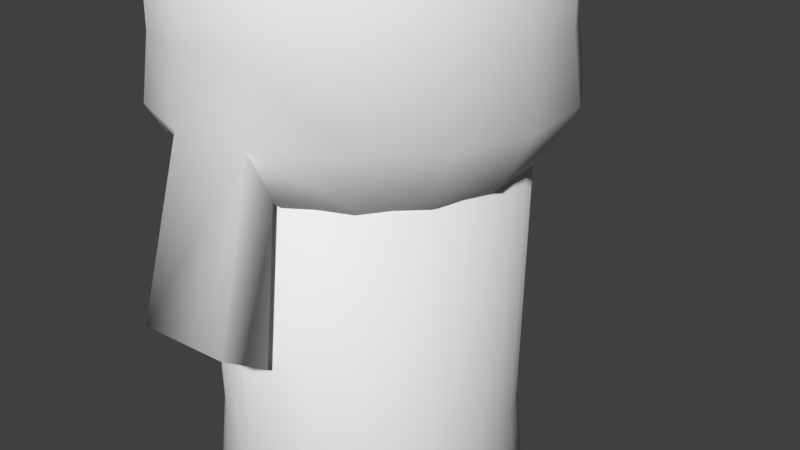 # Source: Mass_Bomb_MK1.blend  (saved by Blender 2.78.0; exported with 4.5.12 LTS)
import bpy
from mathutils import Matrix  # noqa: F401  (used for matrix-valued properties, if any)

bpy.ops.wm.read_factory_settings(use_empty=True)
scene = bpy.context.scene
scene.name = 'Scene'

# ---- collections
col_collection_1 = bpy.data.collections.new('Collection 1'); scene.collection.children.link(col_collection_1)

# ---- world
world_world = bpy.data.worlds.new('World'); scene.world = world_world
world_world.color = (0.05088, 0.05088, 0.05088)
world_world.use_sun_shadow = False
world_world.sun_shadow_jitter_overblur = 0.0
world_world.cycles.sampling_method = 'MANUAL'

# ---- cameras
cam_camera = bpy.data.cameras.new('Camera')
cam_camera.clip_end = 100.0
cam_camera.lens = 35.0
cam_camera.sensor_width = 32.0
cam_camera.sensor_height = 18.0
cam_camera.ortho_scale = 7.314
cam_camera.dof.focus_distance = 0.0
cam_camera.dof.aperture_fstop = 128.0

# ---- meshes
me_sphere = bpy.data.meshes.new('Sphere')
me_sphere.from_pydata([(3.002e-09, 0.4021, 2.7), (3.002e-09, 0.7648, 2.331), (3.002e-09, 1.053, 1.757), (2.24e-09, 1.067, 0.9777), (2.24e-09, 1.122, 0.2854), (0.0, 0.9511, -0.309), (0.0, 0.809, -0.5878), (0.0, 0.5878, -0.809), (0.0, 0.309, -0.9511), (0.1539, 0.3714, 2.7), (0.2927, 0.7065, 2.331), (0.4028, 0.9725, 1.757), (0.4085, 0.9862, 0.9777), (0.4295, 1.037, 0.2854), (0.364, 0.8787, -0.309), (0.3096, 0.7474, -0.5878), (0.2249, 0.543, -0.809), (0.1183, 0.2855, -0.9511), (0.2843, 0.2843, 2.7), (0.5408, 0.5408, 2.331), (0.7443, 0.7443, 1.757), (0.7548, 0.7548, 0.9777), (0.7937, 0.7937, 0.2854), (0.6725, 0.6725, -0.309), (0.5721, 0.5721, -0.5878), (0.4156, 0.4156, -0.809), (0.2185, 0.2185, -0.9511), (0.3714, 0.1539, 2.7), (0.7065, 0.2927, 2.331), (0.9725, 0.4028, 1.757), (0.9862, 0.4085, 0.9777), (1.037, 0.4295, 0.2854), (0.8787, 0.364, -0.309), (0.7474, 0.3096, -0.5878), (0.543, 0.2249, -0.809), (0.2855, 0.1183, -0.9511), (0.4021, -4.401e-07, 2.7), (0.7648, -4.886e-07, 2.331), (1.053, -6.049e-07, 1.757), (1.067, -4.875e-07, 0.9777), (1.122, -5.21e-07, 0.2854), (0.9511, -4.718e-07, -0.309), (0.809, -4.718e-07, -0.5878), (0.5878, -4.122e-07, -0.809), (0.309, -3.75e-07, -0.9511), (0.3714, -0.1539, 2.7), (0.7065, -0.2927, 2.331), (0.9725, -0.4028, 1.757), (0.9862, -0.4085, 0.9777), (1.037, -0.4295, 0.2854), (0.8787, -0.364, -0.309), (0.7474, -0.3096, -0.5878), (0.543, -0.2249, -0.809), (0.2855, -0.1183, -0.9511), (0.2843, -0.2843, 2.7), (0.5408, -0.5408, 2.331), (0.7443, -0.7443, 1.757), (0.7548, -0.7548, 0.9777), (0.7937, -0.7937, 0.2854), (0.6725, -0.6725, -0.309), (0.5721, -0.5721, -0.5878), (0.4156, -0.4156, -0.809), (0.2185, -0.2185, -0.9511), (0.1539, -0.3714, 2.7), (0.2927, -0.7065, 2.331), (0.4028, -0.9725, 1.757), (0.4085, -0.9862, 0.9777), (0.4295, -1.037, 0.2854), (0.364, -0.8787, -0.309), (0.3096, -0.7474, -0.5878), (0.2249, -0.543, -0.809), (0.1183, -0.2855, -0.9511), (-7.711e-08, -0.4021, 2.7), (-2.031e-07, -0.7648, 2.331), (-3.001e-07, -1.053, 1.757), (-2.258e-07, -1.067, 0.9777), (-2.592e-07, -1.122, 0.2854), (-2.627e-07, -0.9511, -0.309), (-2.329e-07, -0.809, -0.5878), (-2.18e-07, -0.5878, -0.809), (-9.882e-08, -0.309, -0.9511), (-0.1539, -0.3714, 2.7), (-0.2927, -0.7065, 2.331), (-0.4028, -0.9725, 1.757), (-0.4085, -0.9862, 0.9777), (-0.4295, -1.037, 0.2854), (-0.364, -0.8787, -0.309), (-0.3096, -0.7474, -0.5878), (-0.2249, -0.543, -0.809), (-0.1183, -0.2855, -0.9511), (-0.2843, -0.2843, 2.7), (-0.5408, -0.5408, 2.331), (-0.7443, -0.7443, 1.757), (-0.7548, -0.7548, 0.9777), (-0.7937, -0.7937, 0.2854), (-0.6725, -0.6725, -0.309), (-0.5721, -0.5721, -0.5878), (-0.4156, -0.4156, -0.809), (-0.2185, -0.2185, -0.9511), (0.0, -3.258e-07, -1.0), (-3.887e-07, -5.772e-07, 2.827), (-0.3714, -0.1539, 2.7), (-0.7065, -0.2927, 2.331), (-0.9725, -0.4028, 1.757), (-0.9862, -0.4085, 0.9777), (-1.037, -0.4295, 0.2854), (-0.8787, -0.364, -0.309), (-0.7474, -0.3096, -0.5878), (-0.543, -0.2249, -0.809), (-0.2855, -0.1183, -0.9511), (-0.4021, -2.656e-07, 2.7), (-0.7648, -8.146e-08, 2.331), (-1.053, 1.548e-08, 1.757), (-1.067, -5.269e-08, 0.9777), (-1.122, 4.766e-08, 0.2854), (-0.9511, 6.46e-08, -0.309), (-0.809, 4.999e-09, -0.5878), (-0.5878, -9.902e-09, -0.809), (-0.309, -1.813e-07, -0.9511), (-0.3714, 0.1539, 2.7), (-0.7065, 0.2927, 2.331), (-0.9725, 0.4028, 1.757), (-0.9862, 0.4085, 0.9777), (-1.037, 0.4295, 0.2854), (-0.8787, 0.364, -0.309), (-0.7474, 0.3096, -0.5878), (-0.543, 0.2249, -0.809), (-0.2855, 0.1183, -0.9511), (-0.2843, 0.2843, 2.7), (-0.5408, 0.5408, 2.331), (-0.7443, 0.7443, 1.757), (-0.7548, 0.7548, 0.9777), (-0.7937, 0.7937, 0.2854), (-0.6725, 0.6725, -0.309), (-0.5721, 0.5721, -0.5878), (-0.4156, 0.4156, -0.809), (-0.2185, 0.2185, -0.9511), (-0.1539, 0.3714, 2.7), (-0.2927, 0.7065, 2.331), (-0.4028, 0.9725, 1.757), (-0.4085, 0.9862, 0.9777), (-0.4295, 1.037, 0.2854), (-0.364, 0.8787, -0.309), (-0.3096, 0.7474, -0.5878), (-0.2249, 0.543, -0.809), (-0.1183, 0.2855, -0.9511), (-0.002997, 1.366, -1.585), (-0.002997, 1.016, -2.124), (0.4457, -1.267, -1.585), (0.3118, -0.9435, -2.124), (-0.05216, -1.366, -1.585), (-0.05216, -1.016, -2.124), (-0.5009, 1.267, -1.585), (-0.3669, 0.9435, -2.124)], [], [(3, 2, 11, 12), (0, 100, 9), (7, 6, 15, 16), (4, 3, 12, 13), (1, 0, 9, 10), (8, 7, 16, 17), (5, 4, 13, 14), (2, 1, 10, 11), (99, 8, 17), (6, 5, 14, 15), (9, 100, 18), (16, 15, 24, 25), (13, 12, 21, 22), (10, 9, 18, 19), (17, 16, 25, 26), (14, 13, 22, 23), (11, 10, 19, 20), (99, 17, 26), (15, 14, 23, 24), (12, 11, 20, 21), (24, 23, 32, 33), (21, 20, 29, 30), (18, 100, 27), (25, 24, 33, 34), (22, 21, 30, 31), (19, 18, 27, 28), (26, 25, 34, 35), (23, 22, 31, 32), (20, 19, 28, 29), (99, 26, 35), (29, 28, 37, 38), (99, 35, 44), (33, 32, 41, 42), (30, 29, 38, 39), (27, 100, 36), (34, 33, 42, 43), (31, 30, 39, 40), (28, 27, 36, 37), (35, 34, 43, 44), (32, 31, 40, 41), (41, 40, 49, 50), (38, 37, 46, 47), (99, 44, 53), (42, 41, 50, 51), (39, 38, 47, 48), (36, 100, 45), (43, 42, 51, 52), (40, 39, 48, 49), (37, 36, 45, 46), (44, 43, 52, 53), (46, 45, 54, 55), (53, 52, 61, 62), (50, 49, 58, 59), (47, 46, 55, 56), (99, 53, 62), (51, 50, 59, 60), (48, 47, 56, 57), (45, 100, 54), (52, 51, 60, 61), (49, 48, 57, 58), (61, 60, 69, 70), (58, 57, 66, 67), (55, 54, 63, 64), (62, 61, 70, 71), (59, 58, 67, 68), (56, 55, 64, 65), (99, 62, 71), (60, 59, 68, 69), (57, 56, 65, 66), (54, 100, 63), (66, 65, 74, 75), (63, 100, 72), (70, 69, 78, 79), (67, 66, 75, 76), (64, 63, 72, 73), (71, 70, 79, 80), (142, 141, 152, 153), (65, 64, 73, 74), (99, 71, 80), (69, 68, 77, 78), (78, 77, 86, 87), (75, 74, 83, 84), (72, 100, 81), (79, 78, 87, 88), (76, 75, 84, 85), (73, 72, 81, 82), (80, 79, 88, 89), (77, 76, 85, 86), (74, 73, 82, 83), (99, 80, 89), (83, 82, 91, 92), (99, 89, 98), (87, 86, 95, 96), (84, 83, 92, 93), (81, 100, 90), (88, 87, 96, 97), (85, 84, 93, 94), (82, 81, 90, 91), (89, 88, 97, 98), (86, 85, 94, 95), (98, 97, 108, 109), (95, 94, 105, 106), (92, 91, 102, 103), (99, 98, 109), (96, 95, 106, 107), (93, 92, 103, 104), (90, 100, 101), (97, 96, 107, 108), (94, 93, 104, 105), (91, 90, 101, 102), (105, 104, 113, 114), (102, 101, 110, 111), (109, 108, 117, 118), (106, 105, 114, 115), (103, 102, 111, 112), (99, 109, 118), (107, 106, 115, 116), (104, 103, 112, 113), (101, 100, 110), (108, 107, 116, 117), (110, 100, 119), (117, 116, 125, 126), (114, 113, 122, 123), (111, 110, 119, 120), (118, 117, 126, 127), (115, 114, 123, 124), (112, 111, 120, 121), (99, 118, 127), (116, 115, 124, 125), (113, 112, 121, 122), (122, 121, 130, 131), (119, 100, 128), (126, 125, 134, 135), (123, 122, 131, 132), (120, 119, 128, 129), (127, 126, 135, 136), (124, 123, 132, 133), (121, 120, 129, 130), (99, 127, 136), (125, 124, 133, 134), (99, 136, 145), (134, 133, 142, 143), (131, 130, 139, 140), (128, 100, 137), (135, 134, 143, 144), (132, 131, 140, 141), (129, 128, 137, 138), (136, 135, 144, 145), (133, 132, 141, 142), (130, 129, 138, 139), (141, 4, 146, 152), (139, 138, 1, 2), (99, 145, 8), (143, 142, 5, 6), (140, 139, 2, 3), (137, 100, 0), (144, 143, 6, 7), (141, 140, 3, 4), (138, 137, 0, 1), (145, 144, 7, 8), (149, 148, 150, 151), (153, 152, 146, 147), (76, 77, 151, 150), (67, 76, 150, 148), (4, 5, 147, 146), (68, 67, 148, 149), (77, 68, 149, 151), (5, 142, 153, 147)])
me_sphere.polygons.foreach_set('use_smooth', [True] * 168)
_uv = me_sphere.uv_layers.new(name='UVMap')
_uv.uv.foreach_set('vector', [0.6014, 0.7137, 0.5801, 0.7834, 0.5418, 0.7303, 0.5602, 0.66, 0.4749, 0.8894, 0.3958, 0.8763, 0.4658, 0.8568, 0.6542, 0.4252, 0.6416, 0.4965, 0.6023, 0.4466, 0.6178, 0.3781, 0.6189, 0.6302, 0.6014, 0.7137, 0.5602, 0.66, 0.5772, 0.5773, 0.5417, 0.8505, 0.4749, 0.8894, 0.4658, 0.8568, 0.5127, 0.8018, 0.6792, 0.3187, 0.6542, 0.4252, 0.6178, 0.3781, 0.6517, 0.2794, 0.6328, 0.5494, 0.6189, 0.6302, 0.5772, 0.5773, 0.5922, 0.498, 0.5801, 0.7834, 0.5417, 0.8505, 0.5127, 0.8018, 0.5418, 0.7303, 0.7601, 0.1931, 0.6792, 0.3187, 0.6517, 0.2794, 0.6416, 0.4965, 0.6328, 0.5494, 0.5922, 0.498, 0.6023, 0.4466, 0.4658, 0.8568, 0.3958, 0.8763, 0.452, 0.8288, 0.6178, 0.3781, 0.6023, 0.4466, 0.5617, 0.393, 0.5794, 0.3252, 0.5772, 0.5773, 0.5602, 0.66, 0.5215, 0.609, 0.5365, 0.5245, 0.5127, 0.8018, 0.4658, 0.8568, 0.452, 0.8288, 0.485, 0.76, 0.6517, 0.2794, 0.6178, 0.3781, 0.5794, 0.3252, 0.6235, 0.2326, 0.5922, 0.498, 0.5772, 0.5773, 0.5365, 0.5245, 0.5511, 0.4444, 0.5418, 0.7303, 0.5127, 0.8018, 0.485, 0.76, 0.5066, 0.6822, 0.7601, 0.1931, 0.6517, 0.2794, 0.6235, 0.2326, 0.6023, 0.4466, 0.5922, 0.498, 0.5511, 0.4444, 0.5617, 0.393, 0.5602, 0.66, 0.5418, 0.7303, 0.5066, 0.6822, 0.5215, 0.609, 0.5617, 0.393, 0.5511, 0.4444, 0.5069, 0.3954, 0.5168, 0.3422, 0.5215, 0.609, 0.5066, 0.6822, 0.4719, 0.6434, 0.4828, 0.5664, 0.452, 0.8288, 0.3958, 0.8763, 0.4354, 0.807, 0.5794, 0.3252, 0.5617, 0.393, 0.5168, 0.3422, 0.535, 0.2724, 0.5365, 0.5245, 0.5215, 0.609, 0.4828, 0.5664, 0.4946, 0.4784, 0.485, 0.76, 0.452, 0.8288, 0.4354, 0.807, 0.4571, 0.7274, 0.6235, 0.2326, 0.5794, 0.3252, 0.535, 0.2724, 0.5919, 0.1806, 0.5511, 0.4444, 0.5365, 0.5245, 0.4946, 0.4784, 0.5069, 0.3954, 0.5066, 0.6822, 0.485, 0.76, 0.4571, 0.7274, 0.4719, 0.6434, 0.7601, 0.1931, 0.6235, 0.2326, 0.5919, 0.1806, 0.4719, 0.6434, 0.4571, 0.7274, 0.4287, 0.7061, 0.4367, 0.6174, 0.7601, 0.1931, 0.5919, 0.1806, 0.5467, 0.127, 0.5168, 0.3422, 0.5069, 0.3954, 0.4577, 0.3589, 0.4645, 0.3029, 0.4828, 0.5664, 0.4719, 0.6434, 0.4367, 0.6174, 0.4428, 0.537, 0.4354, 0.807, 0.3958, 0.8763, 0.4174, 0.7929, 0.535, 0.2724, 0.5168, 0.3422, 0.4645, 0.3029, 0.4788, 0.2283, 0.4946, 0.4784, 0.4828, 0.5664, 0.4428, 0.537, 0.4498, 0.4454, 0.4571, 0.7274, 0.4354, 0.807, 0.4174, 0.7929, 0.4287, 0.7061, 0.5919, 0.1806, 0.535, 0.2724, 0.4788, 0.2283, 0.5467, 0.127, 0.5069, 0.3954, 0.4946, 0.4784, 0.4498, 0.4454, 0.4577, 0.3589, 0.4577, 0.3589, 0.4498, 0.4454, 0.4026, 0.4314, 0.4037, 0.3429, 0.4367, 0.6174, 0.4287, 0.7061, 0.3999, 0.6975, 0.4009, 0.6067, 0.7601, 0.1931, 0.5467, 0.127, 0.4266, 0.08677, 0.4645, 0.3029, 0.4577, 0.3589, 0.4037, 0.3429, 0.4047, 0.2852, 0.4428, 0.537, 0.4367, 0.6174, 0.4009, 0.6067, 0.4017, 0.5248, 0.4174, 0.7929, 0.3958, 0.8763, 0.3985, 0.7872, 0.4788, 0.2283, 0.4645, 0.3029, 0.4047, 0.2852, 0.4069, 0.2069, 0.4498, 0.4454, 0.4428, 0.537, 0.4017, 0.5248, 0.4026, 0.4314, 0.4287, 0.7061, 0.4174, 0.7929, 0.3985, 0.7872, 0.3999, 0.6975, 0.5467, 0.127, 0.4788, 0.2283, 0.4069, 0.2069, 0.4266, 0.08677, 0.3999, 0.6975, 0.3985, 0.7872, 0.3795, 0.7904, 0.371, 0.7023, 0.4266, 0.08677, 0.4069, 0.2069, 0.3319, 0.2191, 0.2655, 0.1125, 0.4037, 0.3429, 0.4026, 0.4314, 0.3551, 0.4393, 0.3489, 0.3519, 0.4009, 0.6067, 0.3999, 0.6975, 0.371, 0.7023, 0.365, 0.6127, 0.7601, 0.1931, 0.4266, 0.08677, 0.9943, 0.1125, 0.4047, 0.2852, 0.4037, 0.3429, 0.3489, 0.3519, 0.3435, 0.2952, 0.4017, 0.5248, 0.4009, 0.6067, 0.365, 0.6127, 0.3604, 0.5316, 0.3985, 0.7872, 0.3958, 0.8763, 0.3795, 0.7904, 0.4069, 0.2069, 0.4047, 0.2852, 0.3435, 0.2952, 0.3319, 0.2191, 0.4026, 0.4314, 0.4017, 0.5248, 0.3604, 0.5316, 0.3551, 0.4393, 0.3319, 0.2191, 0.3435, 0.2952, 0.2889, 0.3293, 0.2711, 0.2583, 0.3551, 0.4393, 0.3604, 0.5316, 0.3201, 0.5564, 0.3095, 0.4673, 0.371, 0.7023, 0.3795, 0.7904, 0.3611, 0.8021, 0.3425, 0.7201, 0.2655, 0.1125, 0.3319, 0.2191, 0.2711, 0.2583, 0.2103, 0.1651, 0.3489, 0.3519, 0.3551, 0.4393, 0.3095, 0.4673, 0.2981, 0.3833, 0.365, 0.6127, 0.371, 0.7023, 0.3425, 0.7201, 0.3297, 0.6345, 0.7601, 0.1931, 0.9943, 0.1125, 0.9391, 0.1651, 0.3435, 0.2952, 0.3489, 0.3519, 0.2981, 0.3833, 0.2889, 0.3293, 0.3604, 0.5316, 0.365, 0.6127, 0.3297, 0.6345, 0.3201, 0.5564, 0.3795, 0.7904, 0.3958, 0.8763, 0.3611, 0.8021, 0.3201, 0.5564, 0.3297, 0.6345, 0.2949, 0.6699, 0.2811, 0.5957, 0.3611, 0.8021, 0.3958, 0.8763, 0.3441, 0.8218, 0.2711, 0.2583, 0.2889, 0.3293, 0.2421, 0.3777, 0.2241, 0.3097, 0.3095, 0.4673, 0.3201, 0.5564, 0.2811, 0.5957, 0.2668, 0.5103, 0.3425, 0.7201, 0.3611, 0.8021, 0.3441, 0.8218, 0.3145, 0.7496, 0.2103, 0.1651, 0.2711, 0.2583, 0.2241, 0.3097, 0.1765, 0.218, 0.6751, 0.592, 0.664, 0.6761, 0.6863, 0.4831, 0.6968, 0.4002, 0.3297, 0.6345, 0.3425, 0.7201, 0.3145, 0.7496, 0.2949, 0.6699, 0.7601, 0.1931, 0.9391, 0.1651, 0.9053, 0.218, 0.2889, 0.3293, 0.2981, 0.3833, 0.2527, 0.4295, 0.2421, 0.3777, 0.2421, 0.3777, 0.2527, 0.4295, 0.211, 0.4826, 0.2007, 0.4313, 0.2811, 0.5957, 0.2949, 0.6699, 0.26, 0.7157, 0.2425, 0.6448, 0.3441, 0.8218, 0.3958, 0.8763, 0.3293, 0.8482, 0.2241, 0.3097, 0.2421, 0.3777, 0.2007, 0.4313, 0.1844, 0.3632, 0.2668, 0.5103, 0.2811, 0.5957, 0.2425, 0.6448, 0.226, 0.5618, 0.3145, 0.7496, 0.3441, 0.8218, 0.3293, 0.8482, 0.2868, 0.789, 0.1765, 0.218, 0.2241, 0.3097, 0.1844, 0.3632, 0.1478, 0.2666, 0.2527, 0.4295, 0.2668, 0.5103, 0.226, 0.5618, 0.211, 0.4826, 0.2949, 0.6699, 0.3145, 0.7496, 0.2868, 0.789, 0.26, 0.7157, 0.7601, 0.1931, 0.9053, 0.218, 0.8766, 0.2666, 0.26, 0.7157, 0.2868, 0.789, 0.2584, 0.8359, 0.223, 0.7679, 0.7601, 0.1931, 0.8766, 0.2666, 0.849, 0.3083, 0.2007, 0.4313, 0.211, 0.4826, 0.1705, 0.5352, 0.1612, 0.4829, 0.2425, 0.6448, 0.26, 0.7157, 0.223, 0.7679, 0.2024, 0.6984, 0.3293, 0.8482, 0.3958, 0.8763, 0.3185, 0.8797, 0.1844, 0.3632, 0.2007, 0.4313, 0.1612, 0.4829, 0.1477, 0.4125, 0.226, 0.5618, 0.2425, 0.6448, 0.2024, 0.6984, 0.1848, 0.6154, 0.2868, 0.789, 0.3293, 0.8482, 0.3185, 0.8797, 0.2584, 0.8359, 0.1478, 0.2666, 0.1844, 0.3632, 0.1477, 0.4125, 0.1202, 0.3083, 0.211, 0.4826, 0.226, 0.5618, 0.1848, 0.6154, 0.1705, 0.5352, 0.1202, 0.3083, 0.1477, 0.4125, 0.1114, 0.4528, 0.09246, 0.3407, 0.1705, 0.5352, 0.1848, 0.6154, 0.1409, 0.6641, 0.1288, 0.581, 0.223, 0.7679, 0.2584, 0.8359, 0.2265, 0.888, 0.1797, 0.8213, 0.7601, 0.1931, 0.849, 0.3083, 0.8212, 0.3407, 0.1612, 0.4829, 0.1705, 0.5352, 0.1288, 0.581, 0.1215, 0.5266, 0.2024, 0.6984, 0.223, 0.7679, 0.1797, 0.8213, 0.1574, 0.7498, 0.3185, 0.8797, 0.3958, 0.8763, 0.3156, 0.9139, 0.1477, 0.4125, 0.1612, 0.4829, 0.1215, 0.5266, 0.1114, 0.4528, 0.1848, 0.6154, 0.2024, 0.6984, 0.1574, 0.7498, 0.1409, 0.6641, 0.2584, 0.8359, 0.3185, 0.8797, 0.3156, 0.9139, 0.2265, 0.888, 0.1409, 0.6641, 0.1574, 0.7498, 0.1038, 0.7905, 0.09226, 0.7001, 0.2265, 0.888, 0.3156, 0.9139, 0.3307, 0.9463, 0.1807, 0.9415, 0.09246, 0.3407, 0.1114, 0.4528, 0.0745, 0.48, 0.0642, 0.362, 0.1288, 0.581, 0.1409, 0.6641, 0.09226, 0.7001, 0.0846, 0.6135, 0.1797, 0.8213, 0.2265, 0.888, 0.1807, 0.9415, 0.1225, 0.8675, 0.7601, 0.1931, 0.8212, 0.3407, 0.793, 0.362, 0.1215, 0.5266, 0.1288, 0.581, 0.0846, 0.6135, 0.08026, 0.5569, 0.1574, 0.7498, 0.1797, 0.8213, 0.1225, 0.8675, 0.1038, 0.7905, 0.3156, 0.9139, 0.3958, 0.8763, 0.3307, 0.9463, 0.1114, 0.4528, 0.1215, 0.5266, 0.08026, 0.5569, 0.0745, 0.48, 0.3307, 0.9463, 0.3958, 0.8763, 0.3849, 0.9652, 0.0745, 0.48, 0.08026, 0.5569, 0.03756, 0.5696, 0.03681, 0.4912, 0.09226, 0.7001, 0.1038, 0.7905, 0.04084, 0.8092, 0.03917, 0.7159, 0.1807, 0.9415, 0.3307, 0.9463, 0.3849, 0.9652, 0.06129, 0.9813, 0.0642, 0.362, 0.0745, 0.48, 0.03681, 0.4912, 0.0355, 0.3705, 0.0846, 0.6135, 0.09226, 0.7001, 0.03917, 0.7159, 0.03813, 0.6273, 0.1225, 0.8675, 0.1807, 0.9415, 0.06129, 0.9813, 0.04387, 0.8911, 0.7601, 0.1931, 0.793, 0.362, 0.7643, 0.3705, 0.08026, 0.5569, 0.0846, 0.6135, 0.03813, 0.6273, 0.03756, 0.5696, 0.1038, 0.7905, 0.1225, 0.8675, 0.04387, 0.8911, 0.04084, 0.8092, 0.7696, 0.8092, 0.7726, 0.8911, 0.6895, 0.8775, 0.705, 0.7986, 0.3849, 0.9652, 0.3958, 0.8763, 0.45, 0.954, 0.7656, 0.4912, 0.7663, 0.5696, 0.7234, 0.5625, 0.7278, 0.485, 0.768, 0.7159, 0.7696, 0.8092, 0.705, 0.7986, 0.7142, 0.707, 0.7901, 0.9813, 0.3849, 0.9652, 0.45, 0.954, 0.6318, 0.956, 0.7643, 0.3705, 0.7656, 0.4912, 0.7278, 0.485, 0.7355, 0.3658, 0.7669, 0.6273, 0.768, 0.7159, 0.7142, 0.707, 0.7201, 0.6196, 0.7726, 0.8911, 0.7901, 0.9813, 0.6318, 0.956, 0.6895, 0.8775, 0.7601, 0.1931, 0.7643, 0.3705, 0.7355, 0.3658, 0.7663, 0.5696, 0.7669, 0.6273, 0.7201, 0.6196, 0.7234, 0.5625, 0.7601, 0.1931, 0.7355, 0.3658, 0.7071, 0.3481, 0.7234, 0.5625, 0.7201, 0.6196, 0.6751, 0.592, 0.6817, 0.5369, 0.705, 0.7986, 0.6895, 0.8775, 0.6264, 0.8358, 0.6484, 0.7631, 0.45, 0.954, 0.3958, 0.8763, 0.4742, 0.9237, 0.7278, 0.485, 0.7234, 0.5625, 0.6817, 0.5369, 0.6906, 0.4621, 0.7142, 0.707, 0.705, 0.7986, 0.6484, 0.7631, 0.664, 0.6761, 0.6318, 0.956, 0.45, 0.954, 0.4742, 0.9237, 0.5758, 0.9035, 0.7355, 0.3658, 0.7278, 0.485, 0.6906, 0.4621, 0.7071, 0.3481, 0.7201, 0.6196, 0.7142, 0.707, 0.664, 0.6761, 0.6751, 0.592, 0.6895, 0.8775, 0.6318, 0.956, 0.5758, 0.9035, 0.6264, 0.8358, 0.664, 0.6761, 0.6189, 0.6302, 0.6504, 0.447, 0.6863, 0.4831, 0.6264, 0.8358, 0.5758, 0.9035, 0.5417, 0.8505, 0.5801, 0.7834, 0.7601, 0.1931, 0.7071, 0.3481, 0.6792, 0.3187, 0.6817, 0.5369, 0.6751, 0.592, 0.6328, 0.5494, 0.6416, 0.4965, 0.6484, 0.7631, 0.6264, 0.8358, 0.5801, 0.7834, 0.6014, 0.7137, 0.4742, 0.9237, 0.3958, 0.8763, 0.4749, 0.8894, 0.6906, 0.4621, 0.6817, 0.5369, 0.6416, 0.4965, 0.6542, 0.4252, 0.664, 0.6761, 0.6484, 0.7631, 0.6014, 0.7137, 0.6189, 0.6302, 0.5758, 0.9035, 0.4742, 0.9237, 0.4749, 0.8894, 0.5417, 0.8505, 0.7071, 0.3481, 0.6906, 0.4621, 0.6542, 0.4252, 0.6792, 0.3187, 0.2367, 0.2124, 0.2697, 0.2839, 0.226, 0.3352, 0.1987, 0.2658, 0.6968, 0.4002, 0.6863, 0.4831, 0.6504, 0.447, 0.6662, 0.369, 0.2668, 0.5103, 0.2527, 0.4295, 0.1987, 0.2658, 0.226, 0.3352, 0.3095, 0.4673, 0.2668, 0.5103, 0.226, 0.3352, 0.2697, 0.2839, 0.6189, 0.6302, 0.6328, 0.5494, 0.6662, 0.369, 0.6504, 0.447, 0.2981, 0.3833, 0.3095, 0.4673, 0.2697, 0.2839, 0.2367, 0.2124, 0.2527, 0.4295, 0.2981, 0.3833, 0.2367, 0.2124, 0.1987, 0.2658, 0.6328, 0.5494, 0.6751, 0.592, 0.6968, 0.4002, 0.6662, 0.369])
me_sphere.use_remesh_preserve_volume = False
me_sphere.use_remesh_preserve_attributes = False
me_sphere.use_mirror_vertex_groups = False
me_sphere.update()
me_cylinder = bpy.data.meshes.new('Cylinder')
me_cylinder.from_pydata([(0.0, 1.092, -1.0), (0.0, 1.092, 1.0), (0.1951, 0.9808, -1.0), (0.1951, 0.9808, 1.0), (0.3827, 0.9239, -1.0), (0.3827, 0.9239, 1.0), (0.5556, 0.8315, -1.0), (0.5556, 0.8315, 1.0), (0.7071, 0.7071, -1.0), (0.7071, 0.7071, 1.0), (0.8315, 0.5556, -1.0), (0.8315, 0.5556, 1.0), (0.9239, 0.3827, -1.0), (0.9239, 0.3827, 1.0), (0.9808, 0.1951, -1.0), (0.9808, 0.1951, 1.0), (1.0, 7.55e-08, -1.0), (1.0, 7.55e-08, 1.0), (0.9808, -0.1951, -1.0), (0.9808, -0.1951, 1.0), (0.9239, -0.3827, -1.0), (0.9239, -0.3827, 1.0), (0.8315, -0.5556, -1.0), (0.8315, -0.5556, 1.0), (0.7071, -0.7071, -1.0), (0.7071, -0.7071, 1.0), (0.5556, -0.8315, -1.0), (0.5556, -0.8315, 1.0), (0.3827, -0.9239, -1.0), (0.3827, -0.9239, 1.0), (0.1951, -1.116, -1.0), (0.1951, -1.116, 1.0), (-3.278e-07, -1.092, -1.0), (-3.278e-07, -1.092, 1.0), (-0.1951, -0.9808, -1.0), (-0.1951, -0.9808, 1.0), (-0.3827, -0.9239, -1.0), (-0.3827, -0.9239, 1.0), (-0.5556, -0.8315, -1.0), (-0.5556, -0.8315, 1.0), (-0.7071, -0.7071, -1.0), (-0.7071, -0.7071, 1.0), (-0.8315, -0.5556, -1.0), (-0.8315, -0.5556, 1.0), (-0.9239, -0.3827, -1.0), (-0.9239, -0.3827, 1.0), (-0.9808, -0.1951, -1.0), (-0.9808, -0.1951, 1.0), (-1.0, 9.656e-07, -1.0), (-1.0, 9.656e-07, 1.0), (-0.9808, 0.1951, -1.0), (-0.9808, 0.1951, 1.0), (-0.9239, 0.3827, -1.0), (-0.9239, 0.3827, 1.0), (-0.8315, 0.5556, -1.0), (-0.8315, 0.5556, 1.0), (-0.7071, 0.7071, -1.0), (-0.7071, 0.7071, 1.0), (-0.5556, 0.8315, -1.0), (-0.5556, 0.8315, 1.0), (-0.3827, 0.9239, -1.0), (-0.3827, 0.9239, 1.0), (-0.1951, 1.116, -1.0), (-0.1951, 1.116, 1.0), (-2.235e-08, 0.8326, -2.743), (0.2341, 1.177, -2.743), (0.4592, 1.109, -2.743), (0.6667, 0.9978, -2.743), (0.8485, 0.8485, -2.743), (0.9978, 0.6667, -2.743), (1.109, 0.4592, -2.743), (1.177, 0.2341, -2.743), (1.2, 3.36e-08, -2.743), (1.177, -0.2341, -2.743), (1.109, -0.4592, -2.743), (0.9978, -0.6667, -2.743), (0.8485, -0.8485, -2.743), (0.6667, -0.9978, -2.743), (0.4592, -1.109, -2.743), (0.2341, -0.8625, -2.743), (-4.172e-07, -0.8326, -2.743), (-0.2341, -1.177, -2.743), (-0.4592, -1.109, -2.743), (-0.6667, -0.9978, -2.743), (-0.8485, -0.8485, -2.743), (-0.9978, -0.6667, -2.743), (-1.109, -0.4592, -2.743), (-1.177, -0.2341, -2.743), (-1.2, 1.102e-06, -2.743), (-1.177, 0.2341, -2.743), (-1.109, 0.4592, -2.743), (-0.9978, 0.6667, -2.743), (-0.8485, 0.8485, -2.743), (-0.6667, 0.9978, -2.743), (-0.4592, 1.109, -2.743), (-0.2341, 0.8625, -2.743), (0.0, -5.96e-08, -1.959)], [], [(0, 1, 3, 2), (2, 3, 5, 4), (4, 5, 7, 6), (6, 7, 9, 8), (8, 9, 11, 10), (10, 11, 13, 12), (12, 13, 15, 14), (14, 15, 17, 16), (16, 17, 19, 18), (18, 19, 21, 20), (20, 21, 23, 22), (22, 23, 25, 24), (24, 25, 27, 26), (26, 27, 29, 28), (28, 29, 31, 30), (30, 31, 33, 32), (32, 33, 35, 34), (34, 35, 37, 36), (36, 37, 39, 38), (38, 39, 41, 40), (40, 41, 43, 42), (42, 43, 45, 44), (44, 45, 47, 46), (46, 47, 49, 48), (48, 49, 51, 50), (50, 51, 53, 52), (52, 53, 55, 54), (54, 55, 57, 56), (56, 57, 59, 58), (58, 59, 61, 60), (3, 1, 63, 61, 59, 57, 55, 53, 51, 49, 47, 45, 43, 41, 39, 37, 35, 33, 31, 29, 27, 25, 23, 21, 19, 17, 15, 13, 11, 9, 7, 5), (60, 61, 63, 62), (62, 63, 1, 0), (50, 52, 90, 89), (77, 78, 96), (6, 8, 68, 67), (24, 26, 77, 76), (42, 44, 86, 85), (60, 62, 95, 94), (16, 18, 73, 72), (34, 36, 82, 81), (52, 54, 91, 90), (8, 10, 69, 68), (26, 28, 78, 77), (44, 46, 87, 86), (0, 2, 65, 64), (62, 0, 64, 95), (18, 20, 74, 73), (36, 38, 83, 82), (54, 56, 92, 91), (10, 12, 70, 69), (28, 30, 79, 78), (46, 48, 88, 87), (2, 4, 66, 65), (20, 22, 75, 74), (38, 40, 84, 83), (56, 58, 93, 92), (12, 14, 71, 70), (30, 32, 80, 79), (48, 50, 89, 88), (4, 6, 67, 66), (22, 24, 76, 75), (40, 42, 85, 84), (58, 60, 94, 93), (14, 16, 72, 71), (32, 34, 81, 80), (64, 65, 96), (91, 92, 96), (78, 79, 96), (65, 66, 96), (92, 93, 96), (79, 80, 96), (66, 67, 96), (93, 94, 96), (80, 81, 96), (67, 68, 96), (94, 95, 96), (81, 82, 96), (68, 69, 96), (95, 64, 96), (82, 83, 96), (69, 70, 96), (83, 84, 96), (70, 71, 96), (84, 85, 96), (71, 72, 96), (85, 86, 96), (72, 73, 96), (86, 87, 96), (73, 74, 96), (87, 88, 96), (74, 75, 96), (88, 89, 96), (75, 76, 96), (89, 90, 96), (76, 77, 96), (90, 91, 96)])
me_cylinder.polygons.foreach_set('use_smooth', [True] * 97)
_uv = me_cylinder.uv_layers.new(name='UVMap')
_uv.uv.foreach_set('vector', [0.2126, 0.2835, 0.2116, 0.6062, 0.1787, 0.606, 0.1797, 0.2833, 0.1797, 0.2833, 0.1787, 0.606, 0.1512, 0.6055, 0.1522, 0.2828, 0.1522, 0.2828, 0.1512, 0.6055, 0.1226, 0.6052, 0.1236, 0.2826, 0.1236, 0.2826, 0.1226, 0.6052, 0.09395, 0.6053, 0.09495, 0.2826, 0.09495, 0.2826, 0.09395, 0.6053, 0.06645, 0.6056, 0.06745, 0.2829, 0.06745, 0.2829, 0.06645, 0.6056, 0.04111, 0.6061, 0.04211, 0.2835, 0.04211, 0.2835, 0.04111, 0.6061, 0.01891, 0.6069, 0.01991, 0.2843, 0.7656, 0.283, 0.7758, 0.6053, 0.7523, 0.6052, 0.7421, 0.2829, 0.7421, 0.2829, 0.7523, 0.6052, 0.726, 0.6055, 0.7158, 0.2832, 0.7158, 0.2832, 0.726, 0.6055, 0.698, 0.6062, 0.6878, 0.2839, 0.6878, 0.2839, 0.698, 0.6062, 0.6693, 0.6073, 0.659, 0.285, 0.659, 0.285, 0.6693, 0.6073, 0.6409, 0.6087, 0.6307, 0.2864, 0.6307, 0.2864, 0.6409, 0.6087, 0.6141, 0.6103, 0.6039, 0.288, 0.6039, 0.288, 0.6141, 0.6103, 0.5899, 0.6122, 0.5796, 0.2898, 0.5796, 0.2898, 0.5899, 0.6122, 0.5517, 0.6142, 0.5415, 0.2919, 0.5047, 0.2827, 0.5032, 0.6056, 0.4753, 0.6053, 0.4768, 0.2824, 0.4768, 0.2824, 0.4753, 0.6053, 0.4427, 0.6052, 0.4442, 0.2823, 0.4442, 0.2823, 0.4427, 0.6052, 0.4141, 0.605, 0.4156, 0.282, 0.4156, 0.282, 0.4141, 0.605, 0.3855, 0.6049, 0.387, 0.2819, 0.387, 0.2819, 0.3855, 0.6049, 0.358, 0.6049, 0.3595, 0.282, 0.3595, 0.282, 0.358, 0.6049, 0.3328, 0.605, 0.3343, 0.2821, 0.3343, 0.2821, 0.3328, 0.605, 0.3107, 0.6053, 0.3122, 0.2823, 0.3122, 0.2823, 0.3107, 0.6053, 0.2926, 0.6056, 0.2941, 0.2827, 0.9861, 0.2831, 1.0, 0.6055, 0.9842, 0.6052, 0.9704, 0.2829, 0.9704, 0.2829, 0.9842, 0.6052, 0.9641, 0.6054, 0.9502, 0.283, 0.9502, 0.283, 0.9641, 0.6054, 0.9403, 0.6059, 0.9264, 0.2835, 0.9264, 0.2835, 0.9403, 0.6059, 0.9139, 0.6068, 0.9, 0.2844, 0.9, 0.2844, 0.9139, 0.6068, 0.8857, 0.608, 0.8719, 0.2856, 0.8719, 0.2856, 0.8857, 0.608, 0.857, 0.6095, 0.8431, 0.2871, 0.8431, 0.2871, 0.857, 0.6095, 0.8288, 0.6112, 0.8149, 0.2888, 0.2754, 0.8438, 0.2698, 0.8795, 0.2544, 0.9064, 0.2151, 0.9101, 0.1886, 0.9222, 0.1604, 0.9284, 0.1316, 0.9284, 0.1034, 0.9222, 0.07684, 0.9101, 0.05293, 0.8925, 0.03259, 0.8701, 0.01662, 0.8438, 0.00561, 0.8145, 1.749e-08, 0.7835, 0.0, 0.7518, 0.00561, 0.7208, 0.01662, 0.6915, 0.0222, 0.6558, 0.03754, 0.6289, 0.07684, 0.6252, 0.1034, 0.6131, 0.1316, 0.6069, 0.1604, 0.6069, 0.1886, 0.6131, 0.2151, 0.6252, 0.2391, 0.6428, 0.2594, 0.6652, 0.2754, 0.6915, 0.2864, 0.7208, 0.292, 0.7518, 0.292, 0.7835, 0.2864, 0.8145, 0.8149, 0.2888, 0.8288, 0.6112, 0.7897, 0.613, 0.7758, 0.2906, 0.2384, 0.2843, 0.2374, 0.6069, 0.2116, 0.6062, 0.2126, 0.2835, 0.9502, 0.283, 0.9264, 0.2835, 0.9284, 0.0007805, 0.9569, 0.0001617, 0.8571, 0.6275, 0.8851, 0.613, 0.8758, 0.7984, 0.1236, 0.2826, 0.09495, 0.2826, 0.09005, 3.789e-05, 0.1244, 0.0, 0.6307, 0.2864, 0.6039, 0.288, 0.5818, 0.006122, 0.614, 0.004152, 0.3343, 0.2821, 0.3122, 0.2823, 0.2926, 0.0004447, 0.3191, 0.0001658, 0.2456, 0.2862, 0.2384, 0.2843, 0.2234, 0.004722, 0.2709, 0.004331, 0.7421, 0.2829, 0.7158, 0.2832, 0.7161, 0.0003827, 0.7476, 0.0, 0.4442, 0.2823, 0.4156, 0.282, 0.4166, 0.0001196, 0.451, 0.0003697, 0.9264, 0.2835, 0.9, 0.2844, 0.8966, 0.001833, 0.9284, 0.0007805, 0.09495, 0.2826, 0.06745, 0.2829, 0.05705, 0.0004023, 0.09005, 3.789e-05, 0.6039, 0.288, 0.5796, 0.2898, 0.5527, 0.008332, 0.5818, 0.006122, 0.3122, 0.2823, 0.2941, 0.2827, 0.2709, 0.0008418, 0.2926, 0.0004447, 0.6483, 0.6144, 0.6605, 0.6142, 0.6605, 0.8973, 0.6024, 0.8909, 0.2384, 0.2843, 0.2126, 0.2835, 0.1924, 0.00386, 0.2234, 0.004722, 0.7158, 0.2832, 0.6878, 0.2839, 0.6824, 0.001227, 0.7161, 0.0003827, 0.4156, 0.282, 0.387, 0.2819, 0.3823, 0.0, 0.4166, 0.0001196, 0.9, 0.2844, 0.8719, 0.2856, 0.8629, 0.003278, 0.8966, 0.001833, 0.06745, 0.2829, 0.04211, 0.2835, 0.02664, 0.001079, 0.05705, 0.0004023, 0.5196, 0.2834, 0.5047, 0.2827, 0.4973, 0.001946, 0.5415, 0.001785, 0.9861, 0.2831, 0.9704, 0.2829, 0.9811, 0.0, 1.0, 0.0003015, 0.1797, 0.2833, 0.1522, 0.2828, 0.1587, 0.0002901, 0.1918, 0.000897, 0.6878, 0.2839, 0.659, 0.285, 0.648, 0.0025, 0.6824, 0.001227, 0.387, 0.2819, 0.3595, 0.282, 0.3494, 1.559e-05, 0.3823, 0.0, 0.8719, 0.2856, 0.8431, 0.2871, 0.8284, 0.00506, 0.8629, 0.003278, 0.04211, 0.2835, 0.01991, 0.2843, 0.0, 0.002043, 0.02664, 0.001079, 0.5047, 0.2827, 0.4768, 0.2824, 0.4639, 0.001591, 0.4973, 0.001946, 0.9704, 0.2829, 0.9502, 0.283, 0.9569, 0.0001617, 0.9811, 0.0, 0.1522, 0.2828, 0.1236, 0.2826, 0.1244, 0.0, 0.1587, 0.0002901, 0.659, 0.285, 0.6307, 0.2864, 0.614, 0.004152, 0.648, 0.0025, 0.3595, 0.282, 0.3343, 0.2821, 0.3191, 0.0001658, 0.3494, 1.559e-05, 0.8431, 0.2871, 0.8149, 0.2888, 0.7946, 0.007111, 0.8284, 0.00506, 0.7656, 0.283, 0.7421, 0.2829, 0.7476, 0.0, 0.7758, 9.325e-05, 0.5756, 0.6162, 0.5756, 0.6142, 0.6024, 0.8959, 0.5415, 0.8959, 0.301, 0.6615, 0.3347, 0.6056, 0.3347, 0.8269, 0.4482, 0.6207, 0.4791, 0.6096, 0.5415, 0.8241, 0.6896, 1.0, 0.6605, 0.9586, 0.6896, 0.7983, 0.8851, 0.9839, 0.8571, 0.9693, 0.8758, 0.7984, 0.4791, 0.6096, 0.5106, 0.6056, 0.5415, 0.8241, 0.713, 0.814, 0.7429, 0.8061, 0.7429, 0.9578, 0.8571, 0.9693, 0.8318, 0.9482, 0.8758, 0.7984, 0.5106, 0.6056, 0.5415, 0.6088, 0.5415, 0.8241, 0.713, 0.6635, 0.7506, 0.6142, 0.7506, 0.8061, 0.8318, 0.9482, 0.8103, 0.9214, 0.8758, 0.7984, 0.713, 0.7983, 0.683, 0.7626, 0.713, 0.6142, 0.3703, 0.9282, 0.3528, 0.9, 0.5415, 0.8241, 0.8103, 0.9214, 0.7934, 0.8898, 0.8758, 0.7984, 0.683, 0.7626, 0.6605, 0.7353, 0.713, 0.6142, 0.3528, 0.9, 0.3408, 0.8677, 0.5415, 0.8241, 0.7934, 0.8898, 0.7817, 0.8547, 0.8758, 0.7984, 0.3408, 0.8677, 0.3347, 0.8325, 0.5415, 0.8241, 0.7817, 0.8547, 0.7758, 0.8174, 0.8758, 0.7984, 0.3347, 0.8325, 0.3347, 0.7958, 0.5415, 0.8241, 0.7758, 0.8174, 0.7758, 0.7794, 0.8758, 0.7984, 0.3347, 0.7958, 0.3409, 0.7591, 0.5415, 0.8241, 0.7758, 0.7794, 0.7817, 0.7422, 0.8758, 0.7984, 0.3409, 0.7591, 0.353, 0.7237, 0.5415, 0.8241, 0.7817, 0.7422, 0.7934, 0.7071, 0.8758, 0.7984, 0.353, 0.7237, 0.3705, 0.691, 0.5415, 0.8241, 0.7934, 0.7071, 0.8103, 0.6755, 0.8758, 0.7984, 0.3705, 0.691, 0.3928, 0.6622, 0.5415, 0.8241, 0.8103, 0.6755, 0.8318, 0.6486, 0.8758, 0.7984, 0.3928, 0.6622, 0.419, 0.6385, 0.5415, 0.8241, 0.8318, 0.6486, 0.8571, 0.6275, 0.8758, 0.7984, 0.419, 0.6385, 0.4482, 0.6207, 0.5415, 0.8241])
me_cylinder.use_remesh_preserve_volume = False
me_cylinder.use_remesh_preserve_attributes = False
me_cylinder.use_mirror_vertex_groups = False
me_cylinder.update()

# ---- objects
ob_sphere = bpy.data.objects.new('Sphere', me_sphere)
ob_cylinder = bpy.data.objects.new('Cylinder', me_cylinder)
ob_camera = bpy.data.objects.new('Camera', cam_camera)

# ---- transforms, parenting, visibility, modifiers, constraints
ob_sphere.location = (2.375e-07, 5.7e-07, 2.0)
ob_sphere.scale = (2.25, 2.25, 1.125)
ob_sphere.lineart.crease_threshold = 0.0
ob_cylinder.location = (0.0, 0.0, 0.0)
ob_cylinder.scale = (2.0, 2.0, 2.0)
ob_cylinder.lineart.crease_threshold = 0.0
ob_camera.location = (7.481, -6.508, 5.344)
ob_camera.rotation_euler = (1.109, 0.0, 0.8149)
ob_camera.lock_rotations_4d = False
ob_camera.empty_display_type = 'ARROWS'
ob_camera.color = (0.0, 0.0, 0.0, 0.0)
ob_camera.display_type = 'WIRE'
ob_camera.lineart.crease_threshold = 0.0

# ---- collection membership
col_collection_1.objects.link(ob_sphere)
col_collection_1.objects.link(ob_cylinder)
col_collection_1.objects.link(ob_camera)

# ---- scene / render settings (as saved in the file)
scene.camera = ob_camera
scene.frame_start = 1; scene.frame_end = 250; scene.frame_set(1)
scene.render.engine = 'BLENDER_EEVEE_NEXT'
scene.render.resolution_percentage = 50
scene.render.dither_intensity = 0.0
scene.cycles.use_denoising = False
scene.cycles.samples = 128
scene.cycles.sampling_pattern = 'TABULATED_SOBOL'
scene.cycles.light_sampling_threshold = 0.0
scene.cycles.use_adaptive_sampling = False
scene.cycles.use_light_tree = False
scene.cycles.blur_glossy = 0.0
scene.cycles.sample_clamp_indirect = 0.0
scene.view_settings.view_transform = 'Standard'
bpy.context.view_layer.update()

# ---- added for rendering (the .blend has no usable light): sun
light_auto_sun = bpy.data.lights.new('AutoSun', 'SUN')
light_auto_sun.energy = 3.0
light_auto_sun.angle = 0.0523599
ob_auto_sun = bpy.data.objects.new('AutoSun', light_auto_sun)
scene.collection.objects.link(ob_auto_sun)
ob_auto_sun.rotation_euler = (0.872665, 0.174533, 0.523599)
bpy.context.view_layer.update()

